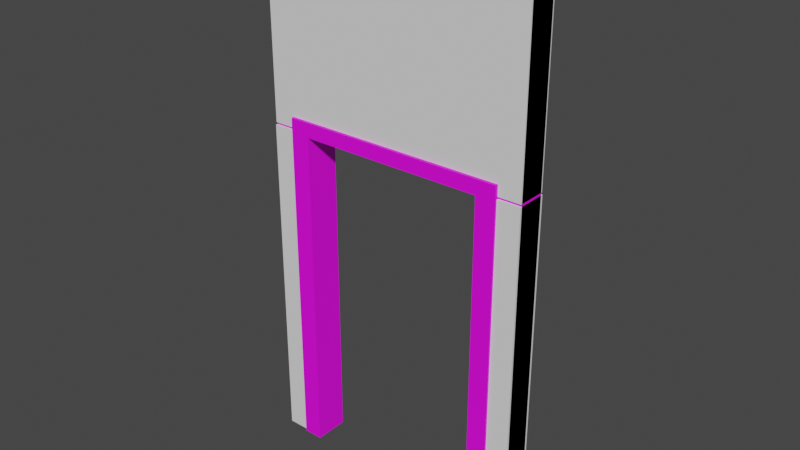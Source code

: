 # Source: PaintedWallDoor.blend  (saved by Blender 2.82.7; exported with 4.5.12 LTS)
import bpy
from mathutils import Matrix  # noqa: F401  (used for matrix-valued properties, if any)

bpy.ops.wm.read_factory_settings(use_empty=True)
scene = bpy.context.scene
scene.name = 'Scene'

# ---- collections
col_collection = bpy.data.collections.new('Collection'); scene.collection.children.link(col_collection)

# ---- images (referenced by path relative to the original .blend; pixels are not part of the script)
import os
ASSET_DIR = os.environ.get("B2B_ASSET_DIR", "")  # directory of the original .blend (textures are referenced by path, not embedded)
HERE = os.path.dirname(os.path.abspath(__file__))  # packed textures are extracted next to this script under _unpacked/

def load_image(name, relpath, width, height, colorspace="sRGB"):
    """Load a texture the original file referenced (path relative to the .blend, or extracted next to this script)."""
    p = next((c for c in (os.path.join(HERE, relpath), os.path.join(ASSET_DIR, relpath)) if relpath and os.path.exists(c)), "")
    if p:
        img = bpy.data.images.load(p, check_existing=True)
        img.name = name
    else:  # same state as the original file: an image datablock whose file is absent (Cycles renders it pink)
        img = bpy.data.images.new(name, width, height)
        img.source = "FILE"
        img.filepath = "//" + (relpath or name)
    img.colorspace_settings.name = colorspace
    return img
img_paintedwalldoorao = load_image('PaintedWallDoorAO', 'PaintedWallDoorAO.png', 1024, 1024, 'sRGB')
img_paintedwalldoorframeao = load_image('PaintedWallDoorFrameAO', 'PaintedWallDoorFrameAO.png', 1024, 1024, 'sRGB')

# ---- materials (node trees are filled in below, after node groups)
mat_paintedwalldoor = bpy.data.materials.new('PaintedWallDoor')
mat_paintedwalldoorframe = bpy.data.materials.new('PaintedWallDoorFrame')

# ---- node groups
ng_auto_smooth = bpy.data.node_groups.new('Auto Smooth', 'GeometryNodeTree')
_s = ng_auto_smooth.interface.new_socket(name='Geometry', in_out='OUTPUT', socket_type='NodeSocketGeometry')
_s = ng_auto_smooth.interface.new_socket(name='Geometry', in_out='INPUT', socket_type='NodeSocketGeometry')
_s = ng_auto_smooth.interface.new_socket(name='Angle', in_out='INPUT', socket_type='NodeSocketFloat')
_s.subtype = 'ANGLE'
_s.min_value = 0.0
_s.max_value = 3.142
ng_auto_smooth.is_modifier = True
_N = ng_auto_smooth.nodes; _L = ng_auto_smooth.links
n0 = _N.new('NodeGroupOutput'); n0.name = 'Group Output'; n0.location = (480, -100)
n1 = _N.new('NodeGroupInput'); n1.name = 'Group Input'; n1.location = (-420, -300)
n2 = _N.new('NodeGroupInput'); n2.name = 'Group Input.001'; n2.location = (-60, -100)
n3 = _N.new('GeometryNodeSetShadeSmooth'); n3.name = 'Set Shade Smooth'; n3.location = (120, -100)
n3.domain = 'EDGE'
n4 = _N.new('GeometryNodeSetShadeSmooth'); n4.name = 'Set Shade Smooth.001'; n4.location = (300, -100)
n5 = _N.new('GeometryNodeInputMeshEdgeAngle'); n5.name = 'Edge Angle'; n5.location = (-420, -220)
n6 = _N.new('GeometryNodeInputEdgeSmooth'); n6.name = 'Is Edge Smooth'; n6.location = (-60, -160)
n7 = _N.new('GeometryNodeInputShadeSmooth'); n7.name = 'Is Face Smooth'; n7.location = (-240, -340)
n8 = _N.new('FunctionNodeBooleanMath'); n8.name = 'Boolean Math'; n8.location = (-60, -220)
n9 = _N.new('FunctionNodeCompare'); n9.name = 'Compare'; n9.location = (-240, -180)
n9.operation = 'LESS_EQUAL'
_L.new(n5.outputs[0], n9.inputs[0])
_L.new(n4.outputs[0], n0.inputs[0])
_L.new(n1.outputs[1], n9.inputs[1])
_L.new(n9.outputs[0], n8.inputs[0])
_L.new(n7.outputs[0], n8.inputs[1])
_L.new(n2.outputs[0], n3.inputs[0])
_L.new(n6.outputs[0], n3.inputs[1])
_L.new(n3.outputs[0], n4.inputs[0])
_L.new(n8.outputs[0], n3.inputs[2])
n0.is_active_output = True

# ---- material node trees
mat_paintedwalldoor.use_nodes = True; mat_paintedwalldoor.node_tree.nodes.clear()
_N = mat_paintedwalldoor.node_tree.nodes; _L = mat_paintedwalldoor.node_tree.links
n0 = _N.new('ShaderNodeTexImage'); n0.name = 'Image Texture'; n0.location = (-399, 494)
n0.image = img_paintedwalldoorao
n1 = _N.new('ShaderNodeOutputMaterial'); n1.name = 'Material Output'; n1.location = (300, 300)
n2 = _N.new('ShaderNodeAmbientOcclusion'); n2.name = 'Ambient Occlusion'; n2.location = (-92, 641)
n3 = _N.new('ShaderNodeMath'); n3.name = 'Math'; n3.location = (140, 620)
n3.operation = 'POWER'
n3.inputs[1].default_value = 2.0
n3.inputs[2].default_value = 0.0
n4 = _N.new('ShaderNodeBsdfPrincipled'); n4.name = 'Principled BSDF'; n4.location = (10, 300)
n4.distribution = 'GGX'
n4.subsurface_method = 'BURLEY'
n4.inputs[2].default_value = 0.4
n4.inputs[3].default_value = 1.45
n4.inputs[27].default_value = (0.0, 0.0, 0.0, 1.0)
n4.inputs[28].default_value = 1.0
_L.new(n0.outputs[0], n4.inputs[0])
_L.new(n2.outputs[1], n3.inputs[0])
_L.new(n4.outputs[0], n1.inputs[0])
n1.is_active_output = True
mat_paintedwalldoorframe.use_nodes = True; mat_paintedwalldoorframe.node_tree.nodes.clear()
_N = mat_paintedwalldoorframe.node_tree.nodes; _L = mat_paintedwalldoorframe.node_tree.links
n0 = _N.new('ShaderNodeOutputMaterial'); n0.name = 'Material Output'; n0.location = (300, 300)
n1 = _N.new('ShaderNodeAmbientOcclusion'); n1.name = 'Ambient Occlusion'; n1.location = (-92, 641)
n2 = _N.new('ShaderNodeMath'); n2.name = 'Math'; n2.location = (140, 620)
n2.operation = 'POWER'
n2.inputs[1].default_value = 2.0
n2.inputs[2].default_value = 0.0
n3 = _N.new('ShaderNodeTexImage'); n3.name = 'Image Texture'; n3.location = (-417, 113)
n3.image = img_paintedwalldoorframeao
n4 = _N.new('ShaderNodeBsdfPrincipled'); n4.name = 'Principled BSDF'; n4.location = (10, 300)
n4.distribution = 'GGX'
n4.subsurface_method = 'BURLEY'
n4.inputs[3].default_value = 1.45
n4.inputs[27].default_value = (0.0, 0.0, 0.0, 1.0)
n4.inputs[28].default_value = 1.0
_L.new(n1.outputs[1], n2.inputs[0])
_L.new(n3.outputs[0], n4.inputs[0])
_L.new(n4.outputs[0], n0.inputs[0])
n0.is_active_output = True

# ---- world
world_world = bpy.data.worlds.new('World'); scene.world = world_world
world_world.use_nodes = True; world_world.node_tree.nodes.clear()
_N = world_world.node_tree.nodes; _L = world_world.node_tree.links
n0 = _N.new('ShaderNodeOutputWorld'); n0.name = 'World Output'; n0.location = (300, 300)
n1 = _N.new('ShaderNodeBackground'); n1.name = 'Background'; n1.location = (10, 300)
n1.inputs[0].default_value = (0.05088, 0.05088, 0.05088, 1.0)
_L.new(n1.outputs[0], n0.inputs[0])
n0.is_active_output = True
world_world.color = (0.05088, 0.05088, 0.05088)
world_world.use_sun_shadow = False
world_world.sun_shadow_jitter_overblur = 0.0

# ---- meshes
me_cube_001 = bpy.data.meshes.new('Cube.001')
me_cube_001.from_pydata([(1.0, 0.06, 0.0), (1.0, -0.06, 0.0), (-1.0, 0.06, 0.0), (-1.0, -0.06, 2.0), (-1.0, -0.06, 0.0), (1.0, 0.06, 4.0), (1.0, 0.06, 2.0), (1.0, -0.06, 4.0), (1.0, -0.06, 2.0), (-1.0, 0.06, 4.0), (-1.0, 0.06, 2.0), (-1.0, -0.06, 4.0), (-0.1709, 0.06, 2.476), (0.6919, 0.06, 2.476), (0.1709, -0.06, 2.476), (0.6919, -0.06, 2.476), (-0.6919, 0.06, 2.476), (-0.6919, -0.06, 2.476), (0.6919, 0.06, 2.0), (0.6919, -0.06, 2.0), (0.6919, -0.06, 0.921), (0.6919, 0.06, 1.53), (-0.6919, -0.06, 1.53), (-0.6919, -0.06, 0.0), (-0.6919, 0.06, 0.921), (-0.6919, 0.06, 0.0), (0.6919, -0.06, 0.0), (0.6919, 0.06, 0.0), (-0.6919, 0.06, 2.0), (-0.6919, -0.06, 2.0), (0.6867, 0.07729, -0.003039), (-0.6867, 0.07729, -0.003039), (-0.6867, 0.07729, 2.596), (0.6867, 0.07729, 2.596), (-0.6867, -0.07729, -0.003039), (0.6867, -0.07729, -0.003039), (0.6867, -0.07729, 2.578), (-0.6867, -0.07729, 2.578), (0.8328, 0.07729, 2.596), (0.8328, -0.07729, -0.003039), (0.8328, 0.07729, -0.003039), (0.8328, -0.07729, 2.578), (-0.8328, 0.07729, -0.003039), (-0.8328, -0.07729, 2.578), (-0.8328, 0.07729, 2.596), (-0.8328, -0.07729, -0.003039), (0.6867, -0.07729, 2.471), (-0.6867, -0.07729, 2.471), (-0.6867, 0.07729, 2.471), (0.6867, 0.07729, 2.471), (0.8328, -0.07729, 2.461), (0.8328, 0.07729, 2.48), (-0.8328, 0.07729, 2.48), (-0.8328, -0.07729, 2.461)], [], [(6, 18, 19, 8), (1, 8, 19, 20, 26), (4, 3, 10, 2), (2, 25, 23, 4), (0, 6, 8, 1), (2, 10, 28, 24, 25), (5, 9, 11, 7), (8, 7, 11, 3, 29, 17, 14, 15, 19), (3, 11, 9, 10), (6, 5, 7, 8), (10, 9, 5, 6, 18, 13, 12, 16, 28), (23, 22, 29, 3, 4), (16, 17, 29, 28), (22, 24, 28, 29), (20, 21, 27, 26), (13, 15, 14, 12), (26, 27, 0, 1), (29, 28, 10, 3), (15, 13, 18, 19), (21, 20, 19, 18), (27, 21, 18, 6, 0), (24, 22, 23, 25), (17, 16, 12, 14), (38, 33, 36, 41), (33, 32, 37, 36), (42, 31, 34, 45), (50, 41, 36, 46), (46, 36, 37, 47), (52, 44, 32, 48), (48, 32, 33, 49), (30, 40, 39, 35), (49, 33, 38, 51), (32, 44, 43, 37), (47, 37, 43, 53), (34, 47, 53, 45), (30, 49, 51, 40), (42, 52, 48, 31), (35, 46, 49, 30), (39, 50, 46, 35), (48, 49, 46, 47), (31, 48, 47, 34), (39, 40, 51, 38, 41, 50), (42, 45, 53, 43, 44, 52)])
me_cube_001.polygons.foreach_set('use_smooth', [1, 1, 1, 1, 1, 1, 1, 1, 1, 1, 1, 1, 1, 1, 1, 1, 1, 1, 1, 1, 1, 1, 1, 0, 0, 0, 0, 0, 0, 0, 0, 0, 0, 0, 0, 0, 0, 0, 0, 0, 0, 0, 0])
me_cube_001.polygons.foreach_set('material_index', [0, 0, 0, 0, 0, 0, 0, 0, 0, 0, 0, 0, 0, 0, 0, 0, 0, 0, 0, 0, 0, 0, 0, 1, 1, 1, 1, 1, 1, 1, 1, 1, 1, 1, 1, 1, 1, 1, 1, 1, 1, 1, 1])
_k = set([(0, 1), (0, 6), (0, 27), (1, 8), (1, 26), (2, 4), (2, 10), (2, 25), (3, 4), (3, 10), (3, 11), (3, 29), (4, 23), (5, 6), (5, 7), (5, 9), (6, 8), (6, 18), (7, 8), (7, 11), (8, 19), (9, 10), (9, 11), (10, 28), (13, 15), (16, 17)])
me_cube_001.attributes.new('sharp_edge', 'BOOLEAN', 'EDGE').data.foreach_set('value', [ (min(e.vertices), max(e.vertices)) in _k for e in me_cube_001.edges])
_uv = me_cube_001.uv_layers.new(name='UVmap_0')
_uv.uv.foreach_set('vector', [0.5614, 0.6547, 0.5614, 0.5778, 0.5913, 0.5778, 0.5913, 0.6547, 0.7152, 0.4997, 0.7152, 0.0002858, 0.7922, 0.0002858, 0.7922, 0.2697, 0.7922, 0.4997, 0.6372, 0.0002858, 0.6372, 0.4997, 0.6072, 0.4997, 0.6072, 0.0002858, 0.5614, 0.5772, 0.5614, 0.5003, 0.5913, 0.5003, 0.5913, 0.5772, 0.8703, 0.4997, 0.8703, 0.0002858, 0.9002, 0.0002858, 0.9002, 0.4997, 0.6072, 0.0002858, 0.6072, 0.4997, 0.5303, 0.4997, 0.5303, 0.2303, 0.5303, 0.0002858, 0.9008, 0.4997, 0.9008, 0.0002858, 0.9308, 0.0002858, 0.9308, 0.4997, 0.4997, 0.5003, 0.4997, 0.9997, 0.0002858, 0.9997, 0.0002858, 0.5003, 0.07723, 0.5003, 0.07723, 0.6192, 0.2927, 0.6192, 0.4228, 0.6192, 0.4228, 0.5003, 0.0002859, 0.4997, 0.0002858, 0.0002858, 0.03025, 0.0002858, 0.03025, 0.4997, 0.9619, 0.4997, 0.9619, 0.0002858, 0.9918, 0.0002858, 0.9918, 0.4997, 0.03025, 0.4997, 0.03025, 0.0002858, 0.5297, 0.0002858, 0.5297, 0.4997, 0.4527, 0.4997, 0.4527, 0.3808, 0.2373, 0.3808, 0.1072, 0.3808, 0.1072, 0.4997, 0.6377, 0.4997, 0.6377, 0.1177, 0.6377, 0.0002858, 0.7147, 0.0002858, 0.7147, 0.4997, 0.5308, 0.5003, 0.5608, 0.5003, 0.5608, 0.6192, 0.5308, 0.6192, 0.9613, 0.1177, 0.9313, 0.2697, 0.9313, 0.0002858, 0.9613, 0.0002858, 0.6377, 0.7697, 0.6677, 0.6177, 0.6677, 0.9997, 0.6377, 0.9997, 0.6072, 0.5003, 0.6372, 0.5003, 0.6372, 0.6304, 0.6072, 0.7157, 0.5003, 0.6198, 0.5303, 0.6198, 0.5303, 0.6967, 0.5003, 0.6967, 0.5608, 0.6967, 0.5308, 0.6967, 0.5308, 0.6198, 0.5608, 0.6198, 0.5003, 0.5003, 0.5303, 0.5003, 0.5303, 0.6192, 0.5003, 0.6192, 0.6677, 0.6177, 0.6377, 0.7697, 0.6377, 0.5003, 0.6677, 0.5003, 0.7928, 0.4997, 0.7928, 0.1177, 0.7928, 0.0002858, 0.8697, 0.0002858, 0.8697, 0.4997, 0.9313, 0.2697, 0.9613, 0.1177, 0.9613, 0.4997, 0.9313, 0.4997, 0.6372, 0.8458, 0.6072, 0.8458, 0.6072, 0.7157, 0.6372, 0.6304, 0.0, 0.0, 0.0, 0.0, 0.0, 0.0, 0.0, 0.0, 0.0, 0.0, 0.0, 0.0, 0.0, 0.0, 0.0, 0.0, 0.0, 0.0, 0.0, 0.0, 0.0, 0.0, 0.0, 0.0, 0.0, 0.0, 0.0, 0.0, 0.0, 0.0, 0.0, 0.0, 0.0, 0.0, 0.0, 0.0, 0.0, 0.0, 0.0, 0.0, 0.0, 0.0, 0.0, 0.0, 0.0, 0.0, 0.0, 0.0, 0.0, 0.0, 0.0, 0.0, 0.0, 0.0, 0.0, 0.0, 0.0, 0.0, 0.0, 0.0, 0.0, 0.0, 0.0, 0.0, 0.0, 0.0, 0.0, 0.0, 0.0, 0.0, 0.0, 0.0, 0.0, 0.0, 0.0, 0.0, 0.0, 0.0, 0.0, 0.0, 0.0, 0.0, 0.0, 0.0, 0.0, 0.0, 0.0, 0.0, 0.0, 0.0, 0.0, 0.0, 0.0, 0.0, 0.0, 0.0, 0.0, 0.0, 0.0, 0.0, 0.0, 0.0, 0.0, 0.0, 0.0, 0.0, 0.0, 0.0, 0.0, 0.0, 0.0, 0.0, 0.0, 0.0, 0.0, 0.0, 0.0, 0.0, 0.0, 0.0, 0.0, 0.0, 0.0, 0.0, 0.0, 0.0, 0.0, 0.0, 0.0, 0.0, 0.0, 0.0, 0.0, 0.0, 0.0, 0.0, 0.0, 0.0, 0.0, 0.0, 0.0, 0.0, 0.0, 0.0, 0.0, 0.0, 0.0, 0.0, 0.0, 0.0, 0.0, 0.0, 0.0, 0.0, 0.0, 0.0, 0.0, 0.0, 0.0, 0.0, 0.0, 0.0, 0.0, 0.0, 0.0, 0.0, 0.0, 0.0])
_uv.active_render = True
_uv = me_cube_001.uv_layers.new(name='LightMapUV')
_uv.uv.foreach_set('vector', [0.0, 0.0, 0.0, 0.0, 0.0, 0.0, 0.0, 0.0, 0.0, 0.0, 0.0, 0.0, 0.0, 0.0, 0.0, 0.0, 0.0, 0.0, 0.0, 0.0, 0.0, 0.0, 0.0, 0.0, 0.0, 0.0, 0.0, 0.0, 0.0, 0.0, 0.0, 0.0, 0.0, 0.0, 0.0, 0.0, 0.0, 0.0, 0.0, 0.0, 0.0, 0.0, 0.0, 0.0, 0.0, 0.0, 0.0, 0.0, 0.0, 0.0, 0.0, 0.0, 0.0, 0.0, 0.0, 0.0, 0.0, 0.0, 0.0, 0.0, 0.0, 0.0, 0.0, 0.0, 0.0, 0.0, 0.0, 0.0, 0.0, 0.0, 0.0, 0.0, 0.0, 0.0, 0.0, 0.0, 0.0, 0.0, 0.0, 0.0, 0.0, 0.0, 0.0, 0.0, 0.0, 0.0, 0.0, 0.0, 0.0, 0.0, 0.0, 0.0, 0.0, 0.0, 0.0, 0.0, 0.0, 0.0, 0.0, 0.0, 0.0, 0.0, 0.0, 0.0, 0.0, 0.0, 0.0, 0.0, 0.0, 0.0, 0.0, 0.0, 0.0, 0.0, 0.0, 0.0, 0.0, 0.0, 0.0, 0.0, 0.0, 0.0, 0.007812, 0.1569, 0.007812, 0.1659, 0.1537, 0.1659, 0.1537, 0.1569, 0.3036, 0.1659, 0.4977, 0.1569, 0.1537, 0.1569, 0.1537, 0.1659, 0.9591, 0.5023, 0.9681, 0.6964, 0.9681, 0.2087, 0.9591, 0.2087, 0.007812, 0.03185, 0.007812, 0.0409, 0.1739, 0.0409, 0.2829, 0.03185, 0.0, 0.0, 0.0, 0.0, 0.0, 0.0, 0.0, 0.0, 0.0, 0.0, 0.0, 0.0, 0.0, 0.0, 0.0, 0.0, 0.9591, 0.9922, 0.9681, 0.9922, 0.9681, 0.8463, 0.9591, 0.8463, 0.9681, 0.6964, 0.9591, 0.5023, 0.9591, 0.8463, 0.9681, 0.8463, 0.0, 0.0, 0.0, 0.0, 0.0, 0.0, 0.0, 0.0, 0.0, 0.0, 0.4977, 0.1569, 0.3036, 0.1659, 0.7913, 0.1659, 0.7913, 0.1569, 0.449, 0.0409, 0.449, 0.03185, 0.2829, 0.03185, 0.1739, 0.0409, 0.0, 0.0, 0.0, 0.0, 0.0, 0.0, 0.0, 0.0, 0.0, 0.0, 0.0, 0.0, 0.0, 0.0, 0.0, 0.0, 0.0, 0.0, 0.0, 0.0, 0.0, 0.0, 0.0, 0.0, 0.0, 0.0, 0.0, 0.0, 0.0, 0.0, 0.0, 0.0, 0.0, 0.0, 0.0, 0.0, 0.0, 0.0, 0.0, 0.0, 0.0, 0.0, 0.0, 0.0, 0.0, 0.0, 0.0, 0.0, 0.0, 0.0, 0.0, 0.0, 0.0, 0.0, 0.0, 0.0, 0.0, 0.0, 0.0, 0.0, 0.0, 0.0, 0.0, 0.0, 0.0, 0.0, 0.0, 0.0, 0.0, 0.0, 0.0, 0.0, 0.0, 0.0, 0.0, 0.0, 0.0, 0.0, 0.0, 0.0, 0.0, 0.0, 0.0, 0.0, 0.0, 0.0, 0.0, 0.0, 0.0, 0.0, 0.0, 0.0, 0.0, 0.0, 0.0, 0.0, 0.0, 0.0, 0.0, 0.0, 0.0, 0.0, 0.0, 0.0, 0.0, 0.0, 0.0, 0.0, 0.0, 0.0, 0.0, 0.0, 0.0, 0.0, 0.0, 0.0, 0.0, 0.0, 0.0, 0.0, 0.0, 0.0, 0.0, 0.0, 0.0, 0.0, 0.0, 0.0, 0.0, 0.0, 0.0, 0.0, 0.0, 0.0, 0.0, 0.0, 0.0, 0.0, 0.0, 0.0, 0.0, 0.0, 0.0, 0.0, 0.0, 0.0, 0.0, 0.0, 0.0, 0.0, 0.0, 0.0, 0.0, 0.0, 0.0, 0.0, 0.0, 0.0, 0.0, 0.0, 0.0, 0.0, 0.0, 0.0, 0.0, 0.0, 0.0, 0.0])
_uv = me_cube_001.uv_layers.new(name='UVMap')
_uv.uv.foreach_set('vector', [0.0, 0.0, 0.0, 0.0, 0.0, 0.0, 0.0, 0.0, 0.0, 0.0, 0.0, 0.0, 0.0, 0.0, 0.0, 0.0, 0.0, 0.0, 0.0, 0.0, 0.0, 0.0, 0.0, 0.0, 0.0, 0.0, 0.0, 0.0, 0.0, 0.0, 0.0, 0.0, 0.0, 0.0, 0.0, 0.0, 0.0, 0.0, 0.0, 0.0, 0.0, 0.0, 0.0, 0.0, 0.0, 0.0, 0.0, 0.0, 0.0, 0.0, 0.0, 0.0, 0.0, 0.0, 0.0, 0.0, 0.0, 0.0, 0.0, 0.0, 0.0, 0.0, 0.0, 0.0, 0.0, 0.0, 0.0, 0.0, 0.0, 0.0, 0.0, 0.0, 0.0, 0.0, 0.0, 0.0, 0.0, 0.0, 0.0, 0.0, 0.0, 0.0, 0.0, 0.0, 0.0, 0.0, 0.0, 0.0, 0.0, 0.0, 0.0, 0.0, 0.0, 0.0, 0.0, 0.0, 0.0, 0.0, 0.0, 0.0, 0.0, 0.0, 0.0, 0.0, 0.0, 0.0, 0.0, 0.0, 0.0, 0.0, 0.0, 0.0, 0.0, 0.0, 0.0, 0.0, 0.0, 0.0, 0.0, 0.0, 0.0, 0.0, 0.0, 0.0, 0.0, 0.0, 0.0, 0.0, 0.0, 0.0, 0.0, 0.0, 0.0, 0.0, 0.0, 0.0, 0.0, 0.0, 0.0, 0.0, 0.0, 0.0, 0.0, 0.0, 0.0, 0.0, 0.0, 0.0, 0.0, 0.0, 0.0, 0.0, 0.0, 0.0, 0.0, 0.0, 0.0, 0.0, 0.0, 0.0, 0.0, 0.0, 0.0, 0.0, 0.0, 0.0, 0.0, 0.0, 0.0, 0.0, 0.0, 0.0, 0.0, 0.0, 0.0, 0.0, 0.0, 0.0, 0.0, 0.0, 0.0, 0.0, 0.0, 0.0, 0.0, 0.0, 0.0, 0.0, 0.0, 0.0, 0.0, 0.0, 0.0, 0.0, 0.0, 0.0, 0.0, 0.0, 0.0, 0.0, 0.0, 0.0, 0.0, 0.0, 0.0, 0.0, 0.0, 0.0, 0.0, 0.0, 0.0, 0.0, 0.0002115, 0.6096, 0.03444, 0.6096, 0.03444, 0.6701, 0.0002115, 0.6701, 0.03444, 0.6096, 0.3562, 0.6096, 0.3562, 0.6701, 0.03444, 0.6701, 0.7291, 0.4512, 0.6948, 0.4512, 0.6948, 0.3908, 0.7291, 0.3908, 0.9682, 0.0002115, 0.9954, 0.0002116, 0.9954, 0.03444, 0.9682, 0.03444, 0.9682, 0.03444, 0.9954, 0.03444, 0.9954, 0.3562, 0.9682, 0.3562, 0.0002115, 0.02741, 0.0002115, 0.0002116, 0.03444, 0.0002115, 0.03444, 0.02741, 0.03444, 0.02741, 0.03444, 0.0002115, 0.3562, 0.0002117, 0.3562, 0.02741, 0.7291, 0.5119, 0.6948, 0.5119, 0.6948, 0.4516, 0.7291, 0.4516, 0.3562, 0.02741, 0.3562, 0.0002117, 0.3904, 0.0002116, 0.3904, 0.02741, 0.3562, 0.6096, 0.3904, 0.6096, 0.3904, 0.6701, 0.3562, 0.6701, 0.9682, 0.3562, 0.9954, 0.3562, 0.9954, 0.3904, 0.9682, 0.3904, 0.3908, 0.3562, 0.9682, 0.3562, 0.9682, 0.3904, 0.3908, 0.3904, 0.3562, 0.6092, 0.3562, 0.02741, 0.3904, 0.02741, 0.3904, 0.6092, 0.0002116, 0.6092, 0.0002115, 0.02741, 0.03444, 0.02741, 0.03444, 0.6092, 0.6335, 0.3908, 0.6335, 0.9682, 0.5732, 0.9726, 0.5732, 0.3908, 0.3908, 0.0002116, 0.9682, 0.0002115, 0.9682, 0.03444, 0.3908, 0.03444, 0.6944, 0.3908, 0.6944, 0.7126, 0.634, 0.7126, 0.634, 0.3908, 0.5124, 0.9726, 0.5124, 0.3908, 0.5728, 0.3952, 0.5728, 0.9726, 0.512, 0.9998, 0.4516, 0.9998, 0.4516, 0.418, 0.4516, 0.3908, 0.512, 0.3952, 0.512, 0.4224, 0.4512, 0.9998, 0.3908, 0.9998, 0.3908, 0.4224, 0.3908, 0.3952, 0.4512, 0.3908, 0.4512, 0.418])
me_cube_001.materials.append(mat_paintedwalldoor)
me_cube_001.materials.append(mat_paintedwalldoorframe)
me_cube_001.use_remesh_fix_poles = True
me_cube_001.use_remesh_preserve_attributes = False
me_cube_001.use_mirror_vertex_groups = False
me_cube_001.update()
me_cube = bpy.data.meshes.new('Cube')
me_cube.from_pydata([(-1.0, -1.0, 2.499), (-1.0, -1.0, 4.0), (-1.0, 1.0, 2.499), (-1.0, 1.0, 4.0), (1.0, -1.0, 2.499), (1.0, -1.0, 4.0), (1.0, 1.0, 2.499), (1.0, 1.0, 4.0)], [], [(0, 1, 3, 2), (2, 3, 7, 6), (6, 7, 5, 4), (4, 5, 1, 0), (2, 6, 4, 0), (7, 3, 1, 5)])
_uv = me_cube.uv_layers.new(name='UVMap')
_uv.uv.foreach_set('vector', [0.375, 0.0, 0.625, 0.0, 0.625, 0.25, 0.375, 0.25, 0.375, 0.25, 0.625, 0.25, 0.625, 0.5, 0.375, 0.5, 0.375, 0.5, 0.625, 0.5, 0.625, 0.75, 0.375, 0.75, 0.375, 0.75, 0.625, 0.75, 0.625, 1.0, 0.375, 1.0, 0.125, 0.5, 0.375, 0.5, 0.375, 0.75, 0.125, 0.75, 0.625, 0.5, 0.875, 0.5, 0.875, 0.75, 0.625, 0.75])
me_cube.use_remesh_fix_poles = True
me_cube.use_remesh_preserve_attributes = False
me_cube.use_mirror_vertex_groups = False
me_cube.update()
me_cube_002 = bpy.data.meshes.new('Cube.002')
me_cube_002.from_pydata([(-1.0, -0.1153, 0.0), (-1.0, -0.1153, 2.483), (-1.0, 0.1153, 0.0), (-1.0, 0.1153, 2.483), (-0.7743, -0.1153, 0.0), (-0.7743, -0.1153, 2.483), (-0.7743, 0.1153, 0.0), (-0.7743, 0.1153, 2.483)], [], [(0, 1, 3, 2), (2, 3, 7, 6), (6, 7, 5, 4), (4, 5, 1, 0), (2, 6, 4, 0), (7, 3, 1, 5)])
_uv = me_cube_002.uv_layers.new(name='UVMap')
_uv.uv.foreach_set('vector', [0.375, 0.0, 0.625, 0.0, 0.625, 0.25, 0.375, 0.25, 0.375, 0.25, 0.625, 0.25, 0.625, 0.5, 0.375, 0.5, 0.375, 0.5, 0.625, 0.5, 0.625, 0.75, 0.375, 0.75, 0.375, 0.75, 0.625, 0.75, 0.625, 1.0, 0.375, 1.0, 0.125, 0.5, 0.375, 0.5, 0.375, 0.75, 0.125, 0.75, 0.625, 0.5, 0.875, 0.5, 0.875, 0.75, 0.625, 0.75])
me_cube_002.use_remesh_fix_poles = True
me_cube_002.use_remesh_preserve_attributes = False
me_cube_002.use_mirror_vertex_groups = False
me_cube_002.update()
me_cube_004 = bpy.data.meshes.new('Cube.004')
me_cube_004.from_pydata([(0.7743, -0.1153, 0.0), (0.7743, -0.1153, 2.483), (0.7743, 0.1153, 0.0), (0.7743, 0.1153, 2.483), (1.0, -0.1153, 0.0), (1.0, -0.1153, 2.483), (1.0, 0.1153, 0.0), (1.0, 0.1153, 2.483)], [], [(0, 1, 3, 2), (2, 3, 7, 6), (6, 7, 5, 4), (4, 5, 1, 0), (2, 6, 4, 0), (7, 3, 1, 5)])
_uv = me_cube_004.uv_layers.new(name='UVMap')
_uv.uv.foreach_set('vector', [0.375, 0.0, 0.625, 0.0, 0.625, 0.25, 0.375, 0.25, 0.375, 0.25, 0.625, 0.25, 0.625, 0.5, 0.375, 0.5, 0.375, 0.5, 0.625, 0.5, 0.625, 0.75, 0.375, 0.75, 0.375, 0.75, 0.625, 0.75, 0.625, 1.0, 0.375, 1.0, 0.125, 0.5, 0.375, 0.5, 0.375, 0.75, 0.125, 0.75, 0.625, 0.5, 0.875, 0.5, 0.875, 0.75, 0.625, 0.75])
me_cube_004.use_remesh_fix_poles = True
me_cube_004.use_remesh_preserve_attributes = False
me_cube_004.use_mirror_vertex_groups = False
me_cube_004.update()

# ---- objects
ob_paintedwalldoor = bpy.data.objects.new('PaintedWallDoor', me_cube_001)
ob_ucx_paintedwalldoor_1 = bpy.data.objects.new('UCX_PaintedWallDoor_1', me_cube)
ob_ucx_paintedwalldoor_3 = bpy.data.objects.new('UCX_PaintedWallDoor_3', me_cube_002)
ob_ucx_paintedwalldoor_2 = bpy.data.objects.new('UCX_PaintedWallDoor_2', me_cube_004)

# ---- transforms, parenting, visibility, modifiers, constraints
ob_paintedwalldoor.location = (0.0, 0.0, 0.0)
ob_paintedwalldoor.rotation_euler = (-1.629e-07, 0.0, 0.0)
ob_paintedwalldoor.scale = (1.0, 1.667, 1.0)
ob_paintedwalldoor.color = (0.8, 0.8, 0.8, 1.0)
ob_paintedwalldoor.lineart.crease_threshold = 0.0
_m = ob_paintedwalldoor.modifiers.new('Auto Smooth', 'NODES')
_m.node_group = ng_auto_smooth
_gi = [s.identifier for s in ng_auto_smooth.interface.items_tree if s.item_type == 'SOCKET' and s.in_out == 'INPUT']
_m[_gi[1]] = 0.5236  # Angle
ob_ucx_paintedwalldoor_1.location = (0.0, 0.0, 0.0)
ob_ucx_paintedwalldoor_1.scale = (1.0, 0.1085, 1.0)
ob_ucx_paintedwalldoor_1.lineart.crease_threshold = 0.0
ob_ucx_paintedwalldoor_3.location = (0.0, 0.0, 0.0)
ob_ucx_paintedwalldoor_3.lineart.crease_threshold = 0.0
ob_ucx_paintedwalldoor_2.location = (0.0, 0.0, 0.0)
ob_ucx_paintedwalldoor_2.lineart.crease_threshold = 0.0

# ---- collection membership
col_collection.objects.link(ob_paintedwalldoor)
col_collection.objects.link(ob_ucx_paintedwalldoor_1)
col_collection.objects.link(ob_ucx_paintedwalldoor_3)
col_collection.objects.link(ob_ucx_paintedwalldoor_2)

# ---- scene / render settings (as saved in the file)
scene.frame_start = 1; scene.frame_end = 250; scene.frame_set(1)
scene.render.engine = 'CYCLES'
scene.cycles.use_denoising = False
scene.cycles.samples = 128
scene.cycles.sampling_pattern = 'TABULATED_SOBOL'
scene.cycles.use_adaptive_sampling = False
scene.cycles.use_light_tree = False
scene.cycles.bake_type = 'EMIT'
scene.view_settings.view_transform = 'Filmic'
bpy.context.view_layer.update()

# ---- added for rendering (the .blend has no active camera and no usable light): camera, sun
cam_auto = bpy.data.cameras.new('AutoCamera')
cam_auto.lens = 50.0
cam_auto.sensor_width = 36.0
cam_auto.clip_end = 1000.0
ob_auto_camera = bpy.data.objects.new('AutoCamera', cam_auto)
scene.collection.objects.link(ob_auto_camera)
ob_auto_camera.location = (4.1471, -4.97652, 5.31616)
ob_auto_camera.rotation_euler = (1.09748, -7.21219e-08, 0.694738)
scene.camera = ob_auto_camera
light_auto_sun = bpy.data.lights.new('AutoSun', 'SUN')
light_auto_sun.energy = 3.0
light_auto_sun.angle = 0.0523599
ob_auto_sun = bpy.data.objects.new('AutoSun', light_auto_sun)
scene.collection.objects.link(ob_auto_sun)
ob_auto_sun.rotation_euler = (0.872665, 0.174533, 0.523599)
bpy.context.view_layer.update()
